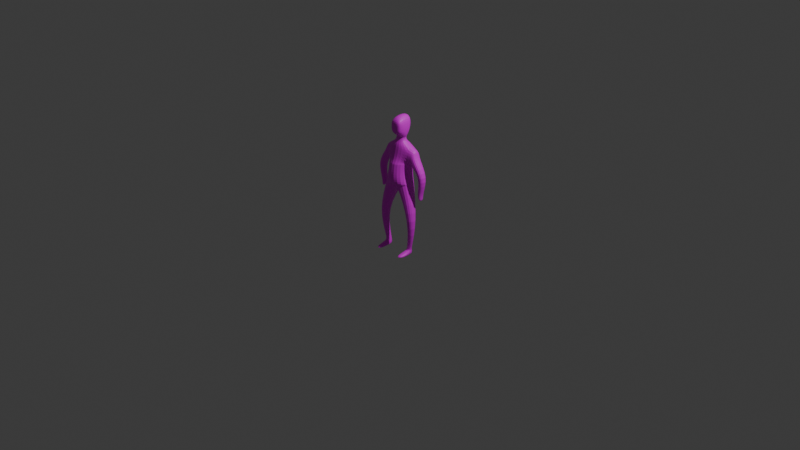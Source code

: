 # Source: persono2.blend  (saved by Blender 4.1.24; exported with 4.5.12 LTS)
import bpy
from mathutils import Matrix  # noqa: F401  (used for matrix-valued properties, if any)

bpy.ops.wm.read_factory_settings(use_empty=True)
scene = bpy.context.scene
scene.name = 'Scene'

# ---- collections
col_collection = bpy.data.collections.new('Collection'); scene.collection.children.link(col_collection)

# ---- images (referenced by path relative to the original .blend; pixels are not part of the script)
import os
ASSET_DIR = os.environ.get("B2B_ASSET_DIR", "")  # directory of the original .blend (textures are referenced by path, not embedded)
HERE = os.path.dirname(os.path.abspath(__file__))  # packed textures are extracted next to this script under _unpacked/

def load_image(name, relpath, width, height, colorspace="sRGB"):
    """Load a texture the original file referenced (path relative to the .blend, or extracted next to this script)."""
    p = next((c for c in (os.path.join(HERE, relpath), os.path.join(ASSET_DIR, relpath)) if relpath and os.path.exists(c)), "")
    if p:
        img = bpy.data.images.load(p, check_existing=True)
        img.name = name
    else:  # same state as the original file: an image datablock whose file is absent (Cycles renders it pink)
        img = bpy.data.images.new(name, width, height)
        img.source = "FILE"
        img.filepath = "//" + (relpath or name)
    img.colorspace_settings.name = colorspace
    return img
img_gus_tga = load_image('gus.tga', 'gus.tga', 1024, 1024, 'sRGB')

# ---- materials (node trees are filled in below, after node groups)
mat_material_001 = bpy.data.materials.new('Material.001')
mat_material_001.use_transparent_shadow = False

# ---- material node trees
mat_material_001.use_nodes = True; mat_material_001.node_tree.nodes.clear()
_N = mat_material_001.node_tree.nodes; _L = mat_material_001.node_tree.links
n0 = _N.new('ShaderNodeBsdfPrincipled'); n0.name = 'Principled BSDF'; n0.location = (10, 300)
n1 = _N.new('ShaderNodeOutputMaterial'); n1.name = 'Material Output'; n1.location = (300, 300)
n2 = _N.new('ShaderNodeTexImage'); n2.name = 'Image Texture'; n2.location = (-280, 280)
n2.image = img_gus_tga
_L.new(n0.outputs[0], n1.inputs[0])
_L.new(n2.outputs[0], n0.inputs[0])
n1.is_active_output = True

# ---- world
world_world = bpy.data.worlds.new('World'); scene.world = world_world
world_world.use_nodes = True; world_world.node_tree.nodes.clear()
_N = world_world.node_tree.nodes; _L = world_world.node_tree.links
n0 = _N.new('ShaderNodeOutputWorld'); n0.name = 'World Output'; n0.location = (300, 300)
n1 = _N.new('ShaderNodeBackground'); n1.name = 'Background'; n1.location = (10, 300)
n1.inputs[0].default_value = (0.05088, 0.05088, 0.05088, 1.0)
_L.new(n1.outputs[0], n0.inputs[0])
n0.is_active_output = True
world_world.color = (0.05088, 0.05088, 0.05088)
world_world.use_sun_shadow = False
world_world.sun_shadow_jitter_overblur = 0.0

# ---- cameras
cam_camera = bpy.data.cameras.new('Camera')
cam_camera.clip_end = 100.0
cam_camera.ortho_scale = 7.314

# ---- lights
light_light = bpy.data.lights.new('Light', 'POINT')
light_light.transmission_factor = 0.0
light_light.energy = 1000.0
light_light.shadow_soft_size = 0.1
light_light.shadow_maximum_resolution = 0.006
light_light.use_absolute_resolution = True

# ---- meshes
me_cube_001 = bpy.data.meshes.new('Cube.001')
me_cube_001.from_pydata([(0.0, -0.1214, 0.6323), (0.0, -0.06579, 0.8255), (0.0, 0.1375, 0.6323), (0.0, 0.1208, 0.8384), (0.1184, -0.04025, 0.6323), (0.1597, 0.002806, 0.7944), (0.1184, 0.1229, 0.6323), (0.1597, 0.1009, 0.7944), (0.0, -0.1214, 0.6323), (0.0, 0.1375, 0.6323), (0.1184, -0.04025, 0.6323), (0.1184, 0.1229, 0.6323), (0.0, -0.1362, 0.423), (0.0, 0.1305, 0.394), (0.1573, -0.06281, 0.4262), (0.1573, 0.09874, 0.4262), (0.0, -0.0765, 0.3981), (0.0, 0.1305, 0.394), (0.1573, -0.06281, 0.4262), (0.1573, 0.09874, 0.4262), (0.0, -0.08202, 0.3982), (0.0, 0.1305, 0.394), (0.1573, -0.06281, 0.4262), (0.1573, 0.09874, 0.4262), (0.1856, -0.08088, 0.03986), (0.1856, 0.03995, 0.03986), (0.2599, -0.05829, 0.04117), (0.2599, 0.01737, 0.04117), (0.1269, 0.03921, -0.2938), (0.1201, -0.03134, -0.2938), (0.1751, 0.02455, -0.2929), (0.1863, -0.0268, -0.2929), (0.0, -0.0915, 0.7112), (0.0, 0.1381, 0.6837), (0.1244, 0.105, 0.6653), (0.1244, -0.01249, 0.6653), (0.1893, 0.105, 0.7725), (0.1893, 0.006922, 0.7725), (0.209, 0.105, 0.7075), (0.209, -0.01249, 0.7075), (0.2225, 0.07973, 0.3436), (0.2225, 0.01279, 0.3436), (0.2763, 0.07973, 0.3432), (0.2763, 0.01279, 0.3432), (0.2576, 0.07973, 0.272), (0.2576, 0.01279, 0.272), (0.279, 0.07973, 0.2716), (0.279, 0.01279, 0.2716), (0.3382, -0.0001978, 0.5344), (0.3382, 0.09272, 0.5344), (0.2664, 0.09272, 0.5217), (0.2664, -0.0001978, 0.5217), (0.1277, 0.03921, -0.3445), (0.121, -0.03134, -0.3445), (0.176, 0.02455, -0.3436), (0.1872, -0.0268, -0.3436), (0.1167, -0.1709, -0.3175), (0.1751, -0.1556, -0.3166), (0.1181, -0.1709, -0.3445), (0.1958, -0.1542, -0.3436), (0.1786, -0.02235, -0.2744), (0.17, 0.02114, -0.2744), (0.129, 0.03361, -0.2751), (0.1238, -0.02707, -0.2751), (0.0, -0.02525, 0.8526), (0.0, 0.08526, 0.8526), (0.05944, 0.0533, 0.8477), (0.05944, -0.01172, 0.8477), (0.0, -0.01218, 0.9029), (0.0, 0.09834, 0.9223), (0.07158, 0.05962, 0.9142), (0.07158, -0.003989, 0.9142), (0.0, -0.1452, 0.5229), (0.1195, -0.05122, 0.5321), (0.1195, 0.1112, 0.5321), (0.0, 0.1341, 0.5164), (0.0, 0.142, 1.002), (0.07824, 0.1033, 0.9944), (0.07824, -0.003989, 0.9944), (0.0, -0.01218, 1.132), (0.0, 0.142, 1.132), (0.06423, 0.1033, 1.092), (0.06423, -0.003989, 1.092), (0.0, -0.06664, 1.002), (0.0, -0.06664, 0.9292), (0.05337, -0.06178, 0.957), (0.0, -0.06664, 1.07), (0.05761, -0.06178, 0.9989), (0.06287, -0.06178, 1.064), (0.04899, 0.005547, 0.8948), (0.0, -0.00349, 0.9001), (0.0, 0.08751, 0.9001), (0.04899, 0.05853, 0.8948)], [], [(73, 72, 12, 14), (33, 3, 7, 34), (7, 5, 37, 36), (35, 5, 1, 32), (2, 6, 11, 9), (5, 7, 66, 67), (6, 4, 10, 11), (4, 0, 8, 10), (15, 14, 18, 19), (75, 74, 15, 13), (74, 73, 14, 15), (18, 16, 20, 22), (14, 12, 16, 18), (13, 15, 19, 17), (22, 20, 24, 26), (17, 19, 23, 21), (19, 18, 22, 23), (16, 17, 21, 20), (61, 60, 31, 30), (21, 23, 27, 25), (23, 22, 26, 27), (20, 21, 25, 24), (29, 53, 58, 56), (63, 62, 28, 29), (60, 63, 29, 31), (62, 61, 30, 28), (4, 35, 32, 0), (6, 34, 35, 4), (2, 33, 34, 6), (38, 36, 37, 39), (34, 7, 36, 38), (49, 48, 43, 42), (5, 35, 39, 37), (40, 42, 46, 44), (50, 49, 42, 40), (51, 50, 40, 41), (48, 51, 41, 43), (45, 44, 46, 47), (41, 40, 44, 45), (43, 41, 45, 47), (42, 43, 47, 46), (39, 35, 51, 48), (35, 34, 50, 51), (34, 38, 49, 50), (38, 39, 48, 49), (52, 54, 55, 53), (28, 30, 54, 52), (30, 31, 55, 54), (29, 28, 52, 53), (57, 56, 58, 59), (31, 29, 56, 57), (55, 31, 57, 59), (53, 55, 59, 58), (25, 27, 61, 62), (26, 24, 63, 60), (24, 25, 62, 63), (27, 26, 60, 61), (90, 89, 71, 68), (1, 5, 67, 64), (7, 3, 65, 66), (71, 70, 77, 78), (92, 91, 69, 70), (89, 92, 70, 71), (11, 10, 73, 74), (9, 11, 74, 75), (10, 8, 72, 73), (78, 77, 81, 82), (78, 82, 88, 87), (70, 69, 76, 77), (81, 80, 79, 82), (71, 78, 87, 85), (77, 76, 80, 81), (84, 85, 87, 83), (83, 87, 88, 86), (82, 79, 86, 88), (68, 71, 85, 84), (67, 66, 92, 89), (66, 65, 91, 92), (64, 67, 89, 90)])
_uv = me_cube_001.uv_layers.new(name='UVMap')
_uv.uv.foreach_set('vector', [0.375, 0.75, 0.375, 1.0, 0.375, 1.0, 0.375, 0.75, 0.4341, 0.25, 0.625, 0.25, 0.625, 0.5, 0.4341, 0.5, 0.625, 0.5, 0.625, 0.75, 0.625, 0.75, 0.625, 0.5, 0.3602, 0.04885, 0.6801, 0.0546, 0.7132, 0.9476, 0.3978, 0.8218, 0.375, 0.25, 0.375, 0.5, 0.375, 0.5, 0.375, 0.25, 0.625, 0.75, 0.625, 0.5, 0.625, 0.5, 0.625, 0.75, 0.375, 0.5, 0.375, 0.75, 0.375, 0.75, 0.375, 0.5, 0.375, 0.75, 0.375, 1.0, 0.375, 1.0, 0.375, 0.75, 0.375, 0.5, 0.375, 0.75, 0.375, 0.75, 0.375, 0.5, 0.375, 0.25, 0.375, 0.5, 0.375, 0.5, 0.375, 0.25, 0.375, 0.5, 0.375, 0.75, 0.375, 0.75, 0.375, 0.5, 0.375, 0.75, 0.375, 1.0, 0.375, 1.0, 0.375, 0.75, 0.375, 0.75, 0.375, 1.0, 0.375, 1.0, 0.375, 0.75, 0.375, 0.25, 0.375, 0.5, 0.375, 0.5, 0.375, 0.25, 0.375, 0.75, 0.375, 1.0, 0.375, 1.0, 0.375, 0.75, 0.375, 0.25, 0.375, 0.5, 0.375, 0.5, 0.375, 0.25, 0.375, 0.5, 0.375, 0.75, 0.375, 0.75, 0.375, 0.5, 0.0, 0.0, 0.0, 0.0, 0.0, 0.0, 0.0, 0.0, 0.375, 0.5, 0.375, 0.75, 0.375, 0.75, 0.375, 0.5, 0.375, 0.25, 0.375, 0.5, 0.375, 0.5, 0.375, 0.25, 0.375, 0.5, 0.375, 0.75, 0.375, 0.75, 0.375, 0.5, 0.0, 0.0, 0.0, 0.0, 0.0, 0.0, 0.0, 0.0, 0.0, 0.0, 0.0, 0.0, 0.0, 0.0, 0.0, 0.0, 0.0, 0.0, 0.0, 0.0, 0.0, 0.0, 0.0, 0.0, 0.375, 0.75, 0.375, 1.0, 0.375, 1.0, 0.375, 0.75, 0.375, 0.25, 0.375, 0.5, 0.375, 0.5, 0.375, 0.25, 0.375, 0.75, 0.3602, 0.04885, 0.3978, 0.8218, 0.375, 1.0, 0.375, 0.5, 0.4341, 0.5, 0.4341, 0.75, 0.375, 0.75, 0.375, 0.25, 0.4341, 0.25, 0.4341, 0.5, 0.375, 0.5, 0.4341, 0.5, 0.625, 0.5, 0.625, 0.75, 0.4341, 0.75, 0.4341, 0.5, 0.625, 0.5, 0.625, 0.5, 0.4341, 0.5, 0.4341, 0.5, 0.4341, 0.75, 0.4341, 0.75, 0.4341, 0.5, 0.703, 0.002874, 0.2688, 0.002874, 0.4341, 0.75, 0.6331, 0.8994, 0.4341, 0.5, 0.4341, 0.5, 0.4341, 0.5, 0.4341, 0.5, 0.4341, 0.5, 0.4341, 0.5, 0.4341, 0.5, 0.4341, 0.5, 0.4341, 0.75, 0.4341, 0.5, 0.4341, 0.5, 0.4341, 0.75, 0.4341, 0.75, 0.4341, 0.75, 0.4341, 0.75, 0.4341, 0.75, 0.4341, 0.75, 0.4341, 0.5, 0.4341, 0.5, 0.4341, 0.75, 0.4341, 0.75, 0.4341, 0.5, 0.4341, 0.5, 0.4341, 0.75, 0.4341, 0.75, 0.4341, 0.75, 0.4341, 0.75, 0.4341, 0.75, 0.4341, 0.5, 0.4341, 0.75, 0.4341, 0.75, 0.4341, 0.5, 0.4341, 0.75, 0.4341, 0.75, 0.4341, 0.75, 0.4341, 0.75, 0.4341, 0.75, 0.4341, 0.5, 0.4341, 0.5, 0.4341, 0.75, 0.4341, 0.5, 0.4341, 0.5, 0.4341, 0.5, 0.4341, 0.5, 0.4341, 0.5, 0.4341, 0.75, 0.4341, 0.75, 0.4341, 0.5, 0.125, 0.5, 0.375, 0.5, 0.375, 0.75, 0.125, 0.75, 0.375, 0.25, 0.375, 0.5, 0.375, 0.5, 0.375, 0.25, 0.375, 0.5, 0.375, 0.75, 0.375, 0.75, 0.375, 0.5, 0.0, 0.0, 0.0, 0.0, 0.0, 0.0, 0.0, 0.0, 0.375, 0.75, 0.375, 1.0, 0.375, 1.0, 0.375, 0.75, 0.375, 0.75, 0.375, 1.0, 0.375, 1.0, 0.375, 0.75, 0.375, 0.75, 0.375, 0.75, 0.375, 0.75, 0.375, 0.75, 0.125, 0.75, 0.375, 0.75, 0.375, 0.75, 0.125, 0.75, 0.375, 0.25, 0.375, 0.5, 0.375, 0.5, 0.375, 0.25, 0.375, 0.75, 0.375, 1.0, 0.375, 1.0, 0.375, 0.75, 0.0, 0.0, 0.0, 0.0, 0.0, 0.0, 0.0, 0.0, 0.375, 0.5, 0.375, 0.75, 0.375, 0.75, 0.375, 0.5, 0.6312, 0.9648, 0.625, 0.75, 0.625, 0.75, 0.6312, 0.9648, 0.6594, 0.9476, 0.6532, 0.7328, 0.6532, 0.7328, 0.6594, 0.9476, 0.625, 0.5, 0.625, 0.25, 0.625, 0.25, 0.625, 0.5, 0.625, 0.75, 0.625, 0.5, 0.625, 0.5, 0.625, 0.75, 0.625, 0.5, 0.625, 0.25, 0.625, 0.25, 0.625, 0.5, 0.625, 0.75, 0.625, 0.5, 0.625, 0.5, 0.625, 0.75, 0.375, 0.5, 0.375, 0.75, 0.375, 0.75, 0.375, 0.5, 0.375, 0.25, 0.375, 0.5, 0.375, 0.5, 0.375, 0.25, 0.375, 0.75, 0.375, 1.0, 0.375, 1.0, 0.375, 0.75, 0.625, 0.75, 0.625, 0.5, 0.625, 0.5, 0.625, 0.75, 0.625, 0.75, 0.625, 0.75, 0.625, 0.75, 0.625, 0.75, 0.625, 0.5, 0.625, 0.25, 0.625, 0.25, 0.625, 0.5, 0.625, 0.5, 0.875, 0.5, 0.875, 0.6958, 0.625, 0.75, 0.625, 0.75, 0.625, 0.75, 0.625, 0.75, 0.625, 0.75, 0.625, 0.5, 0.625, 0.25, 0.625, 0.25, 0.625, 0.5, 0.6312, 0.9648, 0.625, 0.75, 0.625, 0.75, 0.6312, 0.9648, 0.6312, 0.9648, 0.625, 0.75, 0.625, 0.75, 0.6312, 0.9648, 0.625, 0.75, 0.875, 0.6958, 0.875, 0.6958, 0.625, 0.75, 0.6312, 0.9648, 0.625, 0.75, 0.625, 0.75, 0.6312, 0.9648, 0.625, 0.75, 0.625, 0.5, 0.625, 0.5, 0.625, 0.75, 0.625, 0.5, 0.625, 0.25, 0.625, 0.25, 0.625, 0.5, 0.6312, 0.9648, 0.625, 0.75, 0.625, 0.75, 0.6312, 0.9648])
me_cube_001.materials.append(mat_material_001)
me_cube_001.update()

# ---- objects
ob_light = bpy.data.objects.new('Light', light_light)
ob_camera = bpy.data.objects.new('Camera', cam_camera)
ob_cube = bpy.data.objects.new('Cube', me_cube_001)

# ---- transforms, parenting, visibility, modifiers, constraints
ob_light.location = (4.076, 1.005, 5.904)
ob_light.rotation_euler = (0.6503, 0.05522, 1.866)
ob_light.lock_rotations_4d = False
ob_light.empty_display_type = 'ARROWS'
ob_light.color = (0.0, 0.0, 0.0, 0.0)
ob_light.lineart.crease_threshold = 0.0
ob_camera.location = (7.359, -6.926, 4.958)
ob_camera.rotation_euler = (1.109, 0.0, 0.8149)
ob_camera.lock_rotations_4d = False
ob_camera.empty_display_type = 'ARROWS'
ob_camera.color = (0.0, 0.0, 0.0, 0.0)
ob_camera.display_type = 'WIRE'
ob_camera.lineart.crease_threshold = 0.0
ob_cube.location = (0.0, 0.0, 0.0)
_m = ob_cube.modifiers.new('Mirror', 'MIRROR')
_m.use_clip = True
_m = ob_cube.modifiers.new('Subdivision', 'SUBSURF')
_m.levels = 2

# ---- collection membership
col_collection.objects.link(ob_light)
col_collection.objects.link(ob_camera)
col_collection.objects.link(ob_cube)

# ---- scene / render settings (as saved in the file)
scene.camera = ob_camera
scene.frame_start = 1; scene.frame_end = 250; scene.frame_set(1)
scene.render.engine = 'BLENDER_EEVEE_NEXT'
scene.cycles.sampling_pattern = 'TABULATED_SOBOL'
scene.eevee.ray_tracing_options.trace_max_roughness = 0.0
bpy.context.view_layer.update()
